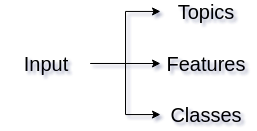

The diagram above was exported from draw.io. Its source (the exported page's mxGraphModel, read from the mxfile embedded in the PNG):
<mxGraphModel dx="306" dy="175" grid="1" gridSize="10" guides="1" tooltips="1" connect="1" arrows="1" fold="1" page="1" pageScale="1" pageWidth="826" pageHeight="1169" background="#ffffff" math="0" shadow="0">
  <root>
    <mxCell id="0" />
    <mxCell id="1" parent="0" />
    <mxCell id="2" value="" style="edgeStyle=orthogonalEdgeStyle;rounded=0;html=1;entryX=0;entryY=0.5;jettySize=auto;orthogonalLoop=1;fontSize=20;" edge="1" source="8" target="7" parent="1">
      <mxGeometry x="205" y="571.9902912621359" as="geometry" />
    </mxCell>
    <mxCell id="3" value="" style="edgeStyle=orthogonalEdgeStyle;rounded=0;html=1;entryX=0;entryY=0.5;jettySize=auto;orthogonalLoop=1;fontSize=20;" edge="1" source="8" target="5" parent="1">
      <mxGeometry x="205" y="571.9902912621359" as="geometry" />
    </mxCell>
    <mxCell id="4" value="" style="edgeStyle=orthogonalEdgeStyle;rounded=0;html=1;entryX=0;entryY=0.5;jettySize=auto;orthogonalLoop=1;fontSize=20;exitX=1;exitY=0.5;" edge="1" source="8" target="6" parent="1">
      <mxGeometry x="205.06796116504853" y="519.9514563106795" as="geometry">
        <mxPoint x="205.06796116504853" y="573.9902912621359" as="sourcePoint" />
        <mxPoint x="274.97087378640776" y="521.9514563106795" as="targetPoint" />
        <Array as="points">
          <mxPoint x="240" y="572" />
          <mxPoint x="240" y="520" />
        </Array>
      </mxGeometry>
    </mxCell>
    <mxCell id="5" value="Features" style="text;html=1;strokeColor=none;fillColor=none;align=center;verticalAlign=middle;whiteSpace=wrap;fontSize=20;" vertex="1" parent="1">
      <mxGeometry x="275" y="562" width="90" height="20" as="geometry" />
    </mxCell>
    <mxCell id="6" value="Topics" style="text;html=1;strokeColor=none;fillColor=none;align=center;verticalAlign=middle;whiteSpace=wrap;fontSize=20;" vertex="1" parent="1">
      <mxGeometry x="275" y="510" width="90" height="20" as="geometry" />
    </mxCell>
    <mxCell id="7" value="Classes" style="text;html=1;strokeColor=none;fillColor=none;align=center;verticalAlign=middle;whiteSpace=wrap;fontSize=20;" vertex="1" parent="1">
      <mxGeometry x="275" y="613" width="90" height="20" as="geometry" />
    </mxCell>
    <mxCell id="8" value="Input" style="text;html=1;strokeColor=none;fillColor=none;align=center;verticalAlign=middle;whiteSpace=wrap;fontSize=20;" vertex="1" parent="1">
      <mxGeometry x="115" y="562" width="90" height="20" as="geometry" />
    </mxCell>
  </root>
</mxGraphModel>